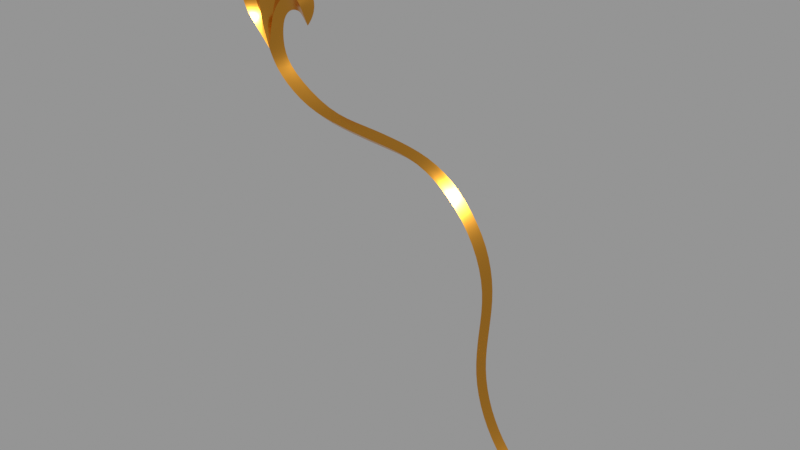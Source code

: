 # Source: after.blend  (saved by Blender 5.2.45; exported with 4.5.12 LTS)
import bpy
from mathutils import Matrix  # noqa: F401  (used for matrix-valued properties, if any)

bpy.ops.wm.read_factory_settings(use_empty=True)
scene = bpy.context.scene
scene.name = 'Scene'

# ---- materials (node trees are filled in below, after node groups)
mat_m_ouro = bpy.data.materials.new('M_Ouro')

# ---- material node trees
mat_m_ouro.use_nodes = True; mat_m_ouro.node_tree.nodes.clear()
_N = mat_m_ouro.node_tree.nodes; _L = mat_m_ouro.node_tree.links
n0 = _N.new('ShaderNodeBsdfPrincipled'); n0.name = 'Principled BSDF'; n0.location = (-200, 100)
n0.inputs[0].default_value = (0.7991, 0.3613, 0.04519, 1.0)
n0.inputs[1].default_value = 1.0
n0.inputs[2].default_value = 0.2477
n0.inputs[10].default_value = 0.005
n1 = _N.new('ShaderNodeOutputMaterial'); n1.name = 'Material Output'; n1.location = (200, 100)
_L.new(n0.outputs[0], n1.inputs[0])
n1.is_active_output = True

# ---- meshes
me_plane_001 = bpy.data.meshes.new('Plane.001')
me_plane_001.from_pydata([(0.05231, 6.731e-08, -0.0506), (0.03951, 6.731e-08, -0.0549), (0.01547, 6.706e-08, -0.03867), (0.1079, 6.703e-08, -0.05437), (0.09723, 6.726e-08, -0.06203), (0.1354, 6.676e-08, -0.05996), (0.126, 6.708e-08, -0.06422), (0.1567, 6.717e-08, -0.07775), (0.1484, 6.723e-08, -0.08311), (0.06826, 6.731e-08, -0.05948), (0.08016, 6.732e-08, -0.05182), (0.172, 6.734e-08, -0.1013), (0.1649, 6.732e-08, -0.1069), (0.1777, 6.729e-08, -0.1285), (0.1713, 6.73e-08, -0.1352), (0.1751, 6.734e-08, -0.1563), (0.167, 6.733e-08, -0.164), (0.1786, 6.692e-08, -0.2115), (0.1755, 6.73e-08, -0.2205), (0.1921, 6.783e-08, -0.2357), (0.1915, 6.779e-08, -0.2455), (0.2125, 6.611e-08, -0.2551), (0.2125, 6.774e-08, -0.264), (0.02084, 6.621e-08, -0.03073), (0.1727, 6.741e-08, -0.1842), (0.1665, 6.73e-08, -0.1931), (0.03795, -0.005269, -0.04986), (0.09583, -0.005271, -0.05747), (0.125, -0.005271, -0.06007), (0.149, -0.005271, -0.07663), (0.06673, -0.005272, -0.05488), (0.1663, -0.005271, -0.1002), (0.1746, -0.005271, -0.1282), (0.1715, -0.005271, -0.1572), (0.1764, -0.005271, -0.2148), (0.1911, -0.005271, -0.2399), (0.2121, -0.005271, -0.2599), (0.01429, -0.005278, -0.0327), (0.1694, -0.005271, -0.1864), (0.2408, -0.005271, -0.2533), (0.2399, 6.673e-08, -0.2509), (0.01545, 6.706e-08, 0.04904), (0.01597, 6.706e-08, 0.04816), (0.01416, 6.706e-08, -0.01679), (0.007554, -0.005284, -0.01799), (0.005993, 6.719e-08, -0.02235), (0.01471, 6.706e-08, 0.04908), (0.01331, 6.67e-08, 0.01654), (0.001267, -0.005456, 0.02138), (-0.01108, 6.63e-08, 0.02045), (0.2412, 6.635e-08, -0.2562), (-0.01034, 6.706e-08, 0.03318), (-0.009795, 6.706e-08, 0.03318), (-0.009488, 6.706e-08, 0.03238), (-0.01251, -0.005273, 0.004672), (-0.01702, 6.781e-08, 0.002509), (-0.007216, 6.706e-08, 0.007302), (-0.0202, 6.677e-08, 0.02416), (-0.01455, -0.005271, 0.02308), (-0.008828, 6.706e-08, 0.02272), (0.002799, -0.005321, -0.003665), (-3.775e-05, 6.706e-08, -0.004453), (0.006106, 6.586e-08, -0.002577), (0.01715, 6.653e-08, 0.02962), (0.006359, -0.002728, 0.03512), (-0.004288, 6.588e-08, 0.03732), (-0.005683, 6.737e-08, -0.009343), (-0.002351, -0.005283, -0.006763), (0.008618, 6.638e-08, 0.00627), (0.0008561, -0.005389, 0.007255), (-0.00635, 6.776e-08, 0.003065), (0.0312, 6.683e-08, 0.006907), (0.03489, 6.706e-08, 0.001756), (0.03693, -0.005271, 0.01043), (0.01813, -0.005271, 0.01388), (0.01999, 6.674e-08, 0.006356), (0.01165, 6.731e-08, 0.01724), (0.04381, 6.818e-08, 0.01234), (0.03589, 6.706e-08, 0.0005845), (0.0371, 6.706e-08, 0.001625), (0.02435, -0.005271, 0.01909), (0.02213, 6.693e-08, 0.02872), (0.02462, 6.667e-08, 0.008446), (0.03363, -0.005271, 0.01786), (0.03939, 6.676e-08, 0.0264), (0.02907, 6.667e-08, 0.008286), (0.01515, 6.703e-08, -0.0002236), (0.006913, 6.745e-08, 0.006616), (0.01113, -0.005271, 0.003467), (-0.008659, 6.706e-08, 0.015), (-0.02223, 6.718e-08, 0.01418), (-0.0147, -0.005272, 0.01439)], [], [(26, 37, 2, 1), (30, 27, 3, 10), (27, 28, 5, 3), (28, 29, 7, 5), (26, 30, 10, 0), (29, 31, 11, 7), (31, 32, 13, 11), (32, 33, 15, 13), (38, 34, 17, 24), (34, 35, 19, 17), (35, 36, 21, 19), (33, 38, 24, 15), (16, 25, 38, 33), (20, 22, 36, 35), (18, 20, 35, 34), (25, 18, 34, 38), (14, 16, 33, 32), (12, 14, 32, 31), (8, 12, 31, 29), (1, 9, 30, 26), (6, 8, 29, 28), (4, 6, 28, 27), (9, 4, 27, 30), (0, 23, 37, 26), (22, 50, 39, 36), (36, 39, 40, 21), (69, 60, 62, 68), (70, 61, 60, 69), (44, 37, 23, 43), (37, 44, 45, 2), (65, 49, 48, 64), (64, 48, 47, 63), (59, 53, 52, 58), (58, 52, 51, 57), (44, 61, 67), (54, 55, 66, 67), (91, 58, 57, 90), (89, 59, 58, 91), (41, 64, 63, 42), (46, 65, 64, 41), (60, 61, 44), (67, 61, 56, 54), (67, 66, 45, 44), (49, 70, 69, 48), (48, 69, 68, 47), (71, 72, 78, 73), (80, 74, 75, 82), (73, 78, 79, 77), (83, 73, 77, 84), (88, 44, 43, 86), (88, 74, 76, 87), (74, 80, 81, 76), (83, 80, 82, 85), (73, 83, 85, 71), (80, 83, 84, 81), (74, 88, 86, 75), (44, 62, 60), (88, 87, 62, 44), (56, 89, 91, 54), (54, 91, 90, 55)])
me_plane_001.polygons.foreach_set('use_smooth', [1, 1, 1, 1, 1, 1, 1, 1, 1, 1, 1, 1, 1, 1, 1, 1, 1, 1, 1, 1, 1, 1, 1, 1, 1, 1, 1, 1, 1, 1, 1, 1, 1, 1, 1, 1, 1, 1, 1, 1, 1, 1, 1, 1, 1, 1, 1, 1, 1, 1, 1, 1, 1, 1, 1, 1, 0, 1, 1, 1])
_k = set([(26, 30), (26, 37), (27, 28), (27, 30), (28, 29), (29, 31), (31, 32), (32, 33), (33, 38), (34, 35), (34, 38), (35, 36), (36, 39), (37, 44), (41, 64), (44, 60), (44, 61), (44, 67), (44, 88), (48, 64), (48, 69), (52, 58), (54, 67), (54, 91), (58, 91), (60, 69), (73, 78), (73, 83), (74, 80), (74, 88), (80, 83)])
me_plane_001.attributes.new('sharp_edge', 'BOOLEAN', 'EDGE').data.foreach_set('value', [ (min(e.vertices), max(e.vertices)) in _k for e in me_plane_001.edges])
_k = {(5, 7): 1.0, (33, 38): 1.0, (35, 36): 1.0, (34, 35): 1.0, (34, 38): 1.0, (32, 33): 1.0, (29, 31): 1.0, (26, 30): 1.0, (28, 29): 1.0, (27, 28): 1.0, (27, 30): 1.0, (26, 37): 1.0, (36, 39): 1.0, (41, 64): 1.0, (37, 44): 1.0, (48, 69): 1.0, (49, 65): 1.0, (31, 32): 1.0, (52, 58): 1.0, (56, 89): 1.0, (58, 91): 1.0, (53, 59): 1.0, (48, 64): 1.0, (44, 67): 1.0, (44, 60): 1.0, (54, 67): 1.0, (44, 61): 1.0, (56, 61): 1.0, (46, 65): 1.0, (61, 70): 1.0, (60, 69): 1.0, (49, 70): 1.0, (73, 78): 1.0, (73, 83): 1.0, (74, 88): 1.0, (74, 80): 1.0, (80, 83): 1.0, (44, 88): 1.0, (44, 62): 1.0, (59, 89): 1.0, (54, 91): 1.0}
me_plane_001.attributes.new('crease_edge', 'FLOAT', 'EDGE').data.foreach_set('value', [_k.get((min(e.vertices), max(e.vertices)), 0.0) for e in me_plane_001.edges])
_uv = me_plane_001.uv_layers.new(name='UVMap')
_uv.uv.foreach_set('vector', [0.5, 1.0, 0.5, 1.0, 1.0, 1.0, 1.0, 1.0, 0.5, 0.0, 0.5, 0.0, 0.0, 0.0, 0.0, 0.0, 0.5, 0.0, 0.5, 0.0, 0.0, 0.0, 0.0, 0.0, 0.5, 0.0, 0.5, 0.0, 0.0, 0.0, 0.0, 0.0, 0.5, 0.0, 0.5, 0.0, 0.0, 0.0, 0.0, 0.0, 0.5, 0.0, 0.5, 0.0, 0.0, 0.0, 0.0, 0.0, 0.5, 0.0, 0.5, 0.0, 0.0, 0.0, 0.0, 0.0, 0.5, 0.0, 0.5, 0.0, 0.0, 0.0, 0.0, 0.0, 0.5, 0.0, 0.5, 0.0, 0.0, 0.0, 0.0, 0.0, 0.5, 0.0, 0.5, 0.0, 0.0, 0.0, 0.0, 0.0, 0.5, 0.0, 0.5, 0.0, 0.0, 0.0, 0.0, 0.0, 0.5, 0.0, 0.5, 0.0, 0.0, 0.0, 0.0, 0.0, 1.0, 0.0, 1.0, 0.0, 0.5, 0.0, 0.5, 0.0, 1.0, 0.0, 1.0, 0.0, 0.5, 0.0, 0.5, 0.0, 1.0, 0.0, 1.0, 0.0, 0.5, 0.0, 0.5, 0.0, 1.0, 0.0, 1.0, 0.0, 0.5, 0.0, 0.5, 0.0, 1.0, 0.0, 1.0, 0.0, 0.5, 0.0, 0.5, 0.0, 1.0, 0.0, 1.0, 0.0, 0.5, 0.0, 0.5, 0.0, 1.0, 0.0, 1.0, 0.0, 0.5, 0.0, 0.5, 0.0, 1.0, 0.0, 1.0, 0.0, 0.5, 0.0, 0.5, 0.0, 1.0, 0.0, 1.0, 0.0, 0.5, 0.0, 0.5, 0.0, 1.0, 0.0, 1.0, 0.0, 0.5, 0.0, 0.5, 0.0, 1.0, 0.0, 1.0, 0.0, 0.5, 0.0, 0.5, 0.0, 0.0, 1.0, 0.0, 1.0, 0.5, 1.0, 0.5, 1.0, 1.0, 0.0, 1.0, 0.0, 0.5, 0.0, 0.5, 0.0, 0.5, 0.0, 0.5, 0.0, 0.0, 0.0, 0.0, 0.0, 0.4793, 1.0, 0.4835, 1.0, 0.4637, 1.0, 0.4601, 1.0, 0.496, 1.0, 0.4961, 1.0, 0.4835, 1.0, 0.4793, 1.0, 0.4864, 1.0, 0.4917, 1.0, 0.4843, 1.0, 0.4686, 1.0, 0.4917, 1.0, 0.4864, 1.0, 0.497, 1.0, 0.5, 1.0, 0.4953, 1.0, 0.4959, 1.0, 0.4751, 1.0, 0.4694, 1.0, 0.4694, 1.0, 0.4751, 1.0, 0.4566, 1.0, 0.4506, 1.0, 0.4959, 1.0, 0.4947, 1.0, 0.5, 1.0, 0.5, 1.0, 0.5, 1.0, 0.5, 1.0, 1.0, 1.0, 1.0, 1.0, 0.5, 1.0, 0.4985, 1.0, 0.5, 1.0, 0.5, 1.0, 1.0, 1.0, 1.0, 1.0, 0.6409, 1.0, 0.5, 1.0, 0.5, 1.0, 1.0, 1.0, 1.0, 1.0, 0.4965, 1.0, 0.4959, 1.0, 0.5, 1.0, 0.5, 1.0, 0.4637, 1.0, 0.4694, 1.0, 0.4506, 1.0, 0.4446, 1.0, 0.4947, 1.0, 0.4953, 1.0, 0.4694, 1.0, 0.4637, 1.0, 0.4835, 1.0, 0.4985, 1.0, 0.5, 1.0, 0.5, 1.0, 0.4985, 1.0, 0.497, 1.0, 0.5, 1.0, 0.6409, 1.0, 1.0, 1.0, 1.0, 1.0, 0.6914, 1.0, 0.4959, 1.0, 0.496, 1.0, 0.4793, 1.0, 0.4751, 1.0, 0.4751, 1.0, 0.4793, 1.0, 0.4601, 1.0, 0.4566, 1.0, 0.0, 1.0, 0.0, 1.0, 0.2125, 1.0, 0.2125, 1.0, 0.2901, 1.0, 0.3676, 1.0, 0.0, 1.0, 0.0, 1.0, 0.423, 1.0, 0.423, 1.0, 0.4411, 1.0, 0.4411, 1.0, 0.4342, 1.0, 0.423, 1.0, 0.4411, 1.0, 0.4475, 1.0, 0.3289, 1.0, 0.2902, 1.0, 0.0, 1.0, 0.0, 1.0, 0.3289, 1.0, 0.3676, 1.0, 0.4666, 1.0, 0.4833, 1.0, 0.4679, 1.0, 0.4454, 1.0, 0.4539, 1.0, 0.4666, 1.0, 0.2513, 1.0, 0.2901, 1.0, 0.0, 1.0, 0.0, 1.0, 0.2125, 1.0, 0.2513, 1.0, 0.0, 1.0, 0.0, 1.0, 0.4454, 1.0, 0.4342, 1.0, 0.4475, 1.0, 0.4539, 1.0, 0.3676, 1.0, 0.3289, 1.0, 0.0, 1.0, 0.0, 1.0, 0.0, 0.0, 0.0, 0.0, 0.0, 0.0, 0.3289, 1.0, 0.4833, 1.0, 0.0, 0.0, 0.2902, 1.0, 0.497, 1.0, 0.4965, 1.0, 0.5, 1.0, 0.5, 1.0, 0.5, 1.0, 0.5, 1.0, 1.0, 1.0, 1.0, 1.0])
me_plane_001.materials.append(mat_m_ouro)
me_plane_001.update()

# ---- objects
ob_plane_001 = bpy.data.objects.new('Plane.001', me_plane_001)

# ---- transforms, parenting, visibility, modifiers, constraints
ob_plane_001.location = (0.05795, -0.06228, 2.119)
ob_plane_001.color = (0.85, 0.82, 0.76, 1.0)
_m = ob_plane_001.modifiers.new('Subdivision', 'SUBSURF')
_m.show_only_control_edges = False

# ---- collection membership
scene.collection.objects.link(ob_plane_001)

# ---- scene / render settings (as saved in the file)
scene.frame_start = 0; scene.frame_end = 20; scene.frame_set(0)
scene.render.engine = 'CYCLES'
scene.render.image_settings.quality = 100
scene.render.image_settings.compression = 100
scene.render.fps = 60
scene.render.film_transparent = True
scene.render.bake_bias = 0.0
scene.render.bake_samples = 0
scene.cycles.samples = 1024
scene.eevee.taa_render_samples = 16
scene.eevee.use_gtao = True
scene.eevee.fast_gi_thickness_far = 0.0
scene.eevee.ray_tracing_options.trace_max_roughness = 0.0
scene.eevee.use_raytracing = True
scene.view_settings.view_transform = 'Standard'
bpy.context.view_layer.update()

# ---- added for rendering (the .blend has no active camera and no usable light): camera, sun + grey world if the file has none
cam_auto = bpy.data.cameras.new('AutoCamera')
cam_auto.lens = 50.0
cam_auto.sensor_width = 36.0
cam_auto.clip_end = 1000.0
ob_auto_camera = bpy.data.objects.new('AutoCamera', cam_auto)
scene.collection.objects.link(ob_auto_camera)
ob_auto_camera.location = (0.546051, -0.519345, 2.31473)
ob_auto_camera.rotation_euler = (1.09748, -7.21219e-08, 0.694738)
scene.camera = ob_auto_camera
light_auto_sun = bpy.data.lights.new('AutoSun', 'SUN')
light_auto_sun.energy = 3.0
light_auto_sun.angle = 0.0523599
ob_auto_sun = bpy.data.objects.new('AutoSun', light_auto_sun)
scene.collection.objects.link(ob_auto_sun)
ob_auto_sun.rotation_euler = (0.872665, 0.174533, 0.523599)
if scene.world is None:
    world_auto = bpy.data.worlds.new('AutoWorld')
    world_auto.color = (0.3, 0.3, 0.3)
    scene.world = world_auto
bpy.context.view_layer.update()
